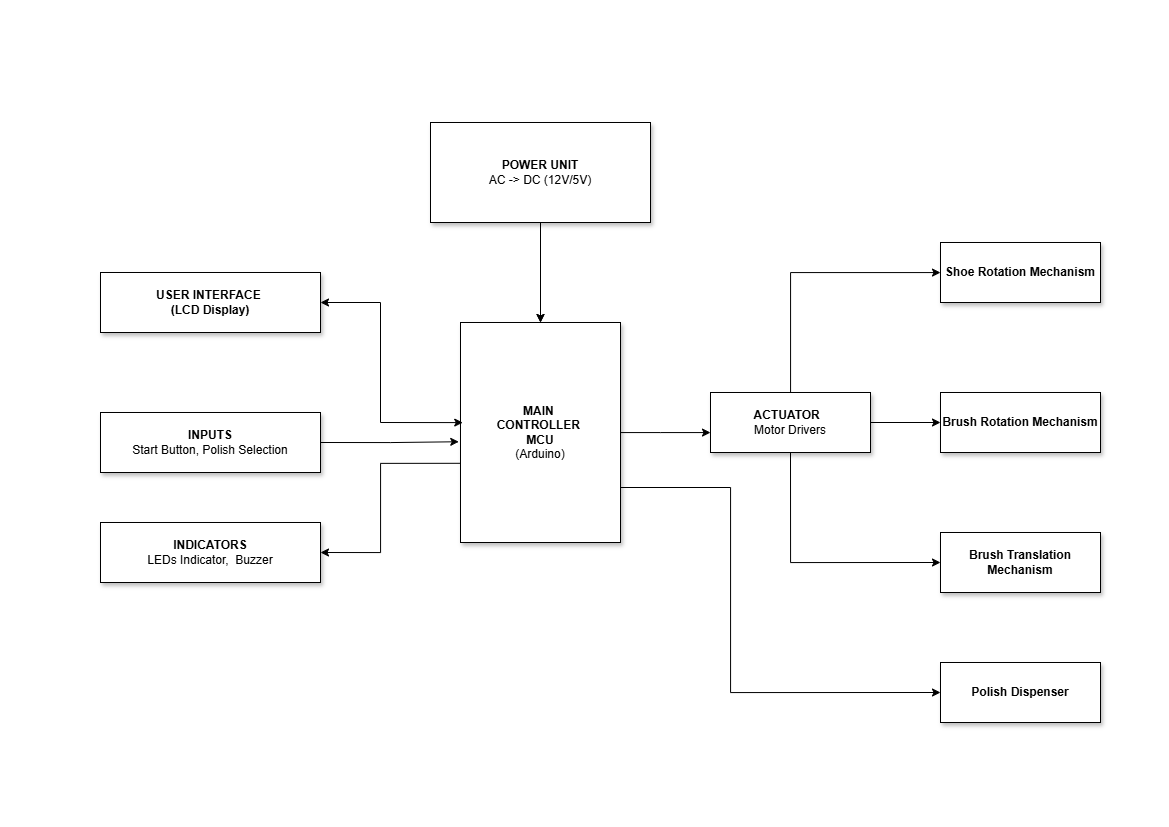

The diagram above was exported from draw.io. Its source (the exported page's mxGraphModel, read from the mxfile embedded in the PNG):
<mxGraphModel dx="2031" dy="977" grid="1" gridSize="10" guides="1" tooltips="1" connect="1" arrows="1" fold="1" page="1" pageScale="1" pageWidth="1169" pageHeight="827" math="0" shadow="0">
  <root>
    <mxCell id="0" />
    <mxCell id="1" parent="0" />
    <mxCell id="Oqh5ymCp3p8EBsfEdHR2-17" edge="1" parent="1" source="2" style="edgeStyle=orthogonalEdgeStyle;rounded=0;orthogonalLoop=1;jettySize=auto;html=1;" target="3" value="">
      <mxGeometry relative="1" as="geometry" />
    </mxCell>
    <mxCell id="2" parent="1" style="shape=rectangle;whiteSpace=wrap;html=1;rounded=1;shadow=1;arcSize=0;" value="&lt;b&gt;POWER UNIT&lt;/b&gt;&lt;br&gt;AC -&amp;gt; DC (12V/5V)" vertex="1">
      <mxGeometry height="100" width="220" x="430" y="122" as="geometry" />
    </mxCell>
    <mxCell id="XVMkQFKk1EdYEFUSusNt-28" edge="1" parent="1" source="3" style="edgeStyle=orthogonalEdgeStyle;rounded=0;orthogonalLoop=1;jettySize=auto;html=1;exitX=1;exitY=0.75;exitDx=0;exitDy=0;entryX=0;entryY=0.5;entryDx=0;entryDy=0;" target="XVMkQFKk1EdYEFUSusNt-27">
      <mxGeometry relative="1" as="geometry">
        <Array as="points">
          <mxPoint x="730" y="487" />
          <mxPoint x="730" y="692" />
        </Array>
      </mxGeometry>
    </mxCell>
    <mxCell id="U6OoDy0dNY70BFjZc5tK-23" edge="1" parent="1" source="3" style="edgeStyle=orthogonalEdgeStyle;rounded=0;orthogonalLoop=1;jettySize=auto;html=1;exitX=-0.004;exitY=0.64;exitDx=0;exitDy=0;entryX=1;entryY=0.5;entryDx=0;entryDy=0;exitPerimeter=0;" target="U6OoDy0dNY70BFjZc5tK-21">
      <mxGeometry relative="1" as="geometry">
        <Array as="points">
          <mxPoint x="380" y="463" />
          <mxPoint x="380" y="552" />
        </Array>
      </mxGeometry>
    </mxCell>
    <mxCell id="3" parent="1" style="shape=rectangle;whiteSpace=wrap;html=1;rounded=1;shadow=1;arcSize=0;" value="&lt;div&gt;&lt;b&gt;MAIN&amp;nbsp;&lt;/b&gt;&lt;/div&gt;&lt;div&gt;&lt;b&gt;CONTROLLER&amp;nbsp;&lt;/b&gt;&lt;/div&gt;&lt;div&gt;&lt;b&gt;MCU&lt;/b&gt;&lt;br&gt;(Arduino)&lt;/div&gt;" vertex="1">
      <mxGeometry height="220" width="160" x="460" y="322" as="geometry" />
    </mxCell>
    <mxCell id="XVMkQFKk1EdYEFUSusNt-17" edge="1" parent="1" source="4" style="edgeStyle=orthogonalEdgeStyle;rounded=0;orthogonalLoop=1;jettySize=auto;html=1;" target="7" value="">
      <mxGeometry relative="1" as="geometry" />
    </mxCell>
    <mxCell id="XVMkQFKk1EdYEFUSusNt-18" edge="1" parent="1" source="4" style="edgeStyle=orthogonalEdgeStyle;rounded=0;orthogonalLoop=1;jettySize=auto;html=1;exitX=0.5;exitY=1;exitDx=0;exitDy=0;entryX=0;entryY=0.5;entryDx=0;entryDy=0;" target="8">
      <mxGeometry relative="1" as="geometry" />
    </mxCell>
    <mxCell id="4" parent="1" style="shape=rectangle;whiteSpace=wrap;html=1;rounded=1;shadow=1;arcSize=0;" value="&lt;div&gt;&lt;b&gt;ACTUATOR&amp;nbsp;&amp;nbsp;&lt;/b&gt;&lt;/div&gt;&lt;div&gt;Motor Drivers&lt;/div&gt;" vertex="1">
      <mxGeometry height="60" width="160" x="710" y="392" as="geometry" />
    </mxCell>
    <mxCell id="5" parent="1" style="shape=rectangle;whiteSpace=wrap;html=1;rounded=1;shadow=1;arcSize=0;" value="&lt;b&gt;USER INTERFACE&amp;nbsp;&lt;/b&gt;&lt;div&gt;&lt;b&gt;(LCD Display)&lt;/b&gt;&lt;br&gt;&lt;/div&gt;" vertex="1">
      <mxGeometry height="60" width="220" x="100" y="272" as="geometry" />
    </mxCell>
    <mxCell id="6" parent="1" style="shape=rectangle;whiteSpace=wrap;html=1;rounded=1;shadow=1;arcSize=0;" value="&lt;b&gt;Shoe Rotation Mechanism&lt;/b&gt;" vertex="1">
      <mxGeometry height="60" width="160" x="940" y="242" as="geometry" />
    </mxCell>
    <mxCell id="7" parent="1" style="shape=rectangle;whiteSpace=wrap;html=1;rounded=1;shadow=1;arcSize=0;" value="&lt;b&gt;Brush Rotation Mechanism&lt;/b&gt;" vertex="1">
      <mxGeometry height="60" width="160" x="940" y="392" as="geometry" />
    </mxCell>
    <mxCell id="8" parent="1" style="shape=rectangle;whiteSpace=wrap;html=1;rounded=1;shadow=1;arcSize=0;" value="&lt;b&gt;Brush Translation Mechanism&lt;/b&gt;" vertex="1">
      <mxGeometry height="60" width="160" x="940" y="532" as="geometry" />
    </mxCell>
    <mxCell id="9" edge="1" parent="1" source="2" style="edgeStyle=orthogonalEdgeStyle;rounded=0;orthogonalLoop=1;jettySize=auto;html=1;" target="3">
      <mxGeometry relative="1" as="geometry" />
    </mxCell>
    <mxCell id="10" edge="1" parent="1" source="3" style="edgeStyle=orthogonalEdgeStyle;rounded=0;orthogonalLoop=1;jettySize=auto;html=1;" target="4">
      <mxGeometry relative="1" as="geometry">
        <Array as="points">
          <mxPoint x="660" y="432" />
          <mxPoint x="660" y="432" />
        </Array>
      </mxGeometry>
    </mxCell>
    <mxCell id="15" edge="1" parent="1" source="4" style="edgeStyle=orthogonalEdgeStyle;rounded=0;orthogonalLoop=1;jettySize=auto;html=1;" target="6">
      <mxGeometry relative="1" as="geometry">
        <Array as="points">
          <mxPoint x="790" y="272" />
        </Array>
      </mxGeometry>
    </mxCell>
    <mxCell id="XVMkQFKk1EdYEFUSusNt-22" edge="1" parent="1" source="5" style="endArrow=classic;startArrow=classic;html=1;rounded=0;entryX=0.014;entryY=0.455;entryDx=0;entryDy=0;entryPerimeter=0;exitX=1;exitY=0.5;exitDx=0;exitDy=0;" target="3" value="">
      <mxGeometry height="50" relative="1" width="50" as="geometry">
        <Array as="points">
          <mxPoint x="380" y="302" />
          <mxPoint x="380" y="422" />
        </Array>
        <mxPoint x="470" y="652" as="sourcePoint" />
        <mxPoint x="540" y="542" as="targetPoint" />
      </mxGeometry>
    </mxCell>
    <mxCell id="XVMkQFKk1EdYEFUSusNt-27" parent="1" style="shape=rectangle;whiteSpace=wrap;html=1;rounded=1;shadow=1;arcSize=0;" value="&lt;b&gt;Polish Dispenser&lt;/b&gt;" vertex="1">
      <mxGeometry height="60" width="160" x="940" y="662" as="geometry" />
    </mxCell>
    <mxCell id="U6OoDy0dNY70BFjZc5tK-16" parent="1" style="shape=rectangle;whiteSpace=wrap;html=1;rounded=1;shadow=1;arcSize=0;" value="&lt;div&gt;&lt;b&gt;INPUTS&lt;/b&gt;&lt;br&gt;Start Button, Polish Selection&lt;/div&gt;" vertex="1">
      <mxGeometry height="60" width="220" x="100" y="412" as="geometry" />
    </mxCell>
    <mxCell id="U6OoDy0dNY70BFjZc5tK-20" edge="1" parent="1" source="U6OoDy0dNY70BFjZc5tK-16" style="edgeStyle=orthogonalEdgeStyle;rounded=0;orthogonalLoop=1;jettySize=auto;html=1;exitX=1;exitY=0.5;exitDx=0;exitDy=0;entryX=-0.011;entryY=0.542;entryDx=0;entryDy=0;entryPerimeter=0;" target="3">
      <mxGeometry relative="1" as="geometry" />
    </mxCell>
    <mxCell id="U6OoDy0dNY70BFjZc5tK-21" parent="1" style="shape=rectangle;whiteSpace=wrap;html=1;rounded=1;shadow=1;arcSize=0;" value="&lt;div&gt;&lt;b&gt;INDICATORS&lt;/b&gt;&lt;br&gt;LEDs Indicator,&amp;nbsp; Buzzer&lt;/div&gt;" vertex="1">
      <mxGeometry height="60" width="220" x="100" y="522" as="geometry" />
    </mxCell>
  </root>
</mxGraphModel>